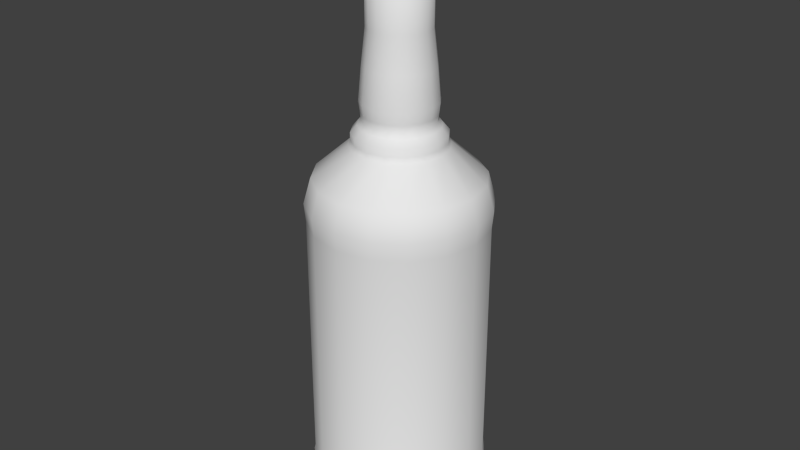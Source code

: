 # Source: bourbon.blend  (saved by Blender 2.76.0; exported with 4.5.12 LTS)
import bpy
from mathutils import Matrix  # noqa: F401  (used for matrix-valued properties, if any)

bpy.ops.wm.read_factory_settings(use_empty=True)
scene = bpy.context.scene
scene.name = 'Scene'

# ---- collections
col_collection_1 = bpy.data.collections.new('Collection 1'); scene.collection.children.link(col_collection_1)

# ---- world
world_world = bpy.data.worlds.new('World'); scene.world = world_world
world_world.color = (0.05088, 0.05088, 0.05088)
world_world.use_sun_shadow = False
world_world.sun_shadow_jitter_overblur = 0.0
world_world.cycles.sampling_method = 'MANUAL'
world_world.cycles.sample_map_resolution = 256

# ---- meshes
me_cylinder_007 = bpy.data.meshes.new('Cylinder.007')
me_cylinder_007.from_pydata([(-9.327e-09, 0.1013, 0.3504), (-9.611e-09, 0.1033, 0.3712), (0.03878, 0.09363, 0.3504), (0.03955, 0.09547, 0.3712), (0.07166, 0.07166, 0.3504), (0.07307, 0.07307, 0.3712), (0.09363, 0.03878, 0.3504), (0.09547, 0.03955, 0.3712), (0.1013, -2.776e-09, 0.3504), (0.1033, -2.862e-09, 0.3712), (0.09363, -0.03878, 0.3504), (0.09547, -0.03955, 0.3712), (0.07166, -0.07166, 0.3504), (0.07307, -0.07307, 0.3712), (0.03878, -0.09363, 0.3504), (0.03955, -0.09547, 0.3712), (5.975e-09, -0.1013, 0.3504), (5.992e-09, -0.1033, 0.3712), (-0.03878, -0.09363, 0.3504), (-0.03955, -0.09547, 0.3712), (-0.07166, -0.07166, 0.3504), (-0.07307, -0.07307, 0.3712), (-0.09363, -0.03878, 0.3504), (-0.09547, -0.03955, 0.3712), (-0.1013, 2.862e-09, 0.3504), (-0.1033, 2.887e-09, 0.3712), (-0.09363, 0.03878, 0.3504), (-0.09547, 0.03955, 0.3712), (-0.07166, 0.07166, 0.3504), (-0.07307, 0.07307, 0.3712), (-0.03878, 0.09363, 0.3504), (-0.03955, 0.09547, 0.3712), (-8.544e-09, 0.1013, 0.05067), (0.03878, 0.09363, 0.05067), (0.07166, 0.07166, 0.05067), (0.09363, 0.03878, 0.05067), (0.1013, -2.776e-09, 0.05067), (0.09363, -0.03878, 0.05067), (0.07166, -0.07166, 0.05067), (0.03878, -0.09363, 0.05067), (6.758e-09, -0.1013, 0.05067), (-0.03878, -0.09363, 0.05067), (-0.07166, -0.07166, 0.05067), (-0.09363, -0.03878, 0.05067), (-0.1013, 2.862e-09, 0.05067), (-0.09363, 0.03878, 0.05067), (-0.07166, 0.07166, 0.05067), (-0.03878, 0.09363, 0.05067), (-8.665e-09, 0.1027, 0.04591), (0.03931, 0.09489, 0.04591), (0.07263, 0.07263, 0.04591), (0.09489, 0.03931, 0.04591), (0.1027, -2.828e-09, 0.04591), (0.09489, -0.03931, 0.04591), (0.07263, -0.07263, 0.04591), (0.03931, -0.09489, 0.04591), (6.844e-09, -0.1027, 0.04591), (-0.03931, -0.09489, 0.04591), (-0.07263, -0.07263, 0.04591), (-0.09489, -0.03931, 0.04591), (-0.1027, 2.887e-09, 0.04591), (-0.09489, 0.03931, 0.04591), (-0.07263, 0.07263, 0.04591), (-0.03931, 0.09489, 0.04591), (-8.266e-09, 0.1007, 0.02385), (0.03855, 0.09307, 0.02385), (0.07123, 0.07123, 0.02385), (0.09307, 0.03855, 0.02385), (0.1007, -2.736e-09, 0.02385), (0.09307, -0.03855, 0.02385), (0.07123, -0.07123, 0.02385), (0.03855, -0.09307, 0.02385), (6.946e-09, -0.1007, 0.02385), (-0.03855, -0.09307, 0.02385), (-0.07123, -0.07123, 0.02385), (-0.09307, -0.03855, 0.02385), (-0.1007, 2.869e-09, 0.02385), (-0.09307, 0.03855, 0.02385), (-0.07123, 0.07123, 0.02385), (-0.03855, 0.09307, 0.02385), (-7.607e-09, 0.09509, 0.008414), (0.03639, 0.08785, 0.008414), (0.06724, 0.06724, 0.008414), (0.08785, 0.03639, 0.008414), (0.09509, -2.517e-09, 0.008414), (0.08785, -0.03639, 0.008414), (0.06724, -0.06724, 0.008414), (0.03639, -0.08785, 0.008414), (6.752e-09, -0.09509, 0.008414), (-0.03639, -0.08785, 0.008414), (-0.06724, -0.06724, 0.008414), (-0.08785, -0.03639, 0.008414), (-0.09509, 2.774e-09, 0.008414), (-0.08785, 0.03639, 0.008414), (-0.06724, 0.06724, 0.008414), (-0.03639, 0.08785, 0.008414), (-6.839e-09, 0.08659, -0.0004079), (0.03314, 0.08, -0.0004079), (0.06123, 0.06123, -0.0004079), (0.08, 0.03314, -0.0004079), (0.08659, -2.186e-09, -0.0004079), (0.08, -0.03314, -0.0004079), (0.06123, -0.06123, -0.0004079), (0.03314, -0.08, -0.0004079), (6.236e-09, -0.08659, -0.0004079), (-0.03314, -0.08, -0.0004079), (-0.06123, -0.06123, -0.0004079), (-0.08, -0.03314, -0.0004079), (-0.08659, 2.631e-09, -0.0004079), (-0.08, 0.03314, -0.0004079), (-0.06123, 0.06123, -0.0004079), (-0.03314, 0.08, -0.0004079), (-6.485e-09, 0.09515, 0.4009), (0.03641, 0.08791, 0.4009), (0.06728, 0.06728, 0.4009), (0.08791, 0.03641, 0.4009), (0.09515, -2.48e-09, 0.4009), (0.08791, -0.03641, 0.4009), (0.06728, -0.06728, 0.4009), (0.03641, -0.08791, 0.4009), (7.882e-09, -0.09515, 0.4009), (-0.03641, -0.08791, 0.4009), (-0.06728, -0.06728, 0.4009), (-0.08791, -0.03641, 0.4009), (-0.09515, 2.814e-09, 0.4009), (-0.08791, 0.03641, 0.4009), (-0.06728, 0.06728, 0.4009), (-0.03641, 0.08791, 0.4009), (-2.143e-09, 0.05441, 0.4373), (0.02082, 0.05027, 0.4373), (0.03847, 0.03847, 0.4373), (0.05027, 0.02082, 0.4373), (0.05441, -1.251e-09, 0.4373), (0.05027, -0.02082, 0.4373), (0.03847, -0.03847, 0.4373), (0.02082, -0.05027, 0.4373), (6.073e-09, -0.05441, 0.4373), (-0.02082, -0.05027, 0.4373), (-0.03847, -0.03847, 0.4373), (-0.05027, -0.02082, 0.4373), (-0.05441, 1.777e-09, 0.4373), (-0.05027, 0.02082, 0.4373), (-0.03847, 0.03847, 0.4373), (-0.02082, 0.05027, 0.4373), (5.708e-12, 0.05223, 0.4428), (0.01999, 0.04826, 0.4428), (0.03693, 0.03693, 0.4428), (0.04826, 0.01999, 0.4428), (0.05223, -1.154e-09, 0.4428), (0.04826, -0.01999, 0.4428), (0.03693, -0.03693, 0.4428), (0.01999, -0.04826, 0.4428), (7.892e-09, -0.05223, 0.4428), (-0.01999, -0.04826, 0.4428), (-0.03693, -0.03693, 0.4428), (-0.04826, -0.01999, 0.4428), (-0.05223, 1.752e-09, 0.4428), (-0.04826, 0.01999, 0.4428), (-0.03693, 0.03693, 0.4428), (-0.01999, 0.04826, 0.4428), (-1.364e-09, 0.05223, 0.4511), (0.01999, 0.04826, 0.4511), (0.03693, 0.03693, 0.4511), (0.04826, 0.01999, 0.4511), (0.05223, -1.154e-09, 0.4511), (0.04826, -0.01999, 0.4511), (0.03693, -0.03693, 0.4511), (0.01999, -0.04826, 0.4511), (6.522e-09, -0.05223, 0.4511), (-0.01999, -0.04826, 0.4511), (-0.03693, -0.03693, 0.4511), (-0.04826, -0.01999, 0.4511), (-0.05223, 1.752e-09, 0.4511), (-0.04826, 0.01999, 0.4511), (-0.03693, 0.03693, 0.4511), (-0.01999, 0.04826, 0.4511), (-1.454e-09, 0.04511, 0.4594), (0.01726, 0.04168, 0.4594), (0.0319, 0.0319, 0.4594), (0.04168, 0.01726, 0.4594), (0.04511, -8.363e-10, 0.4594), (0.04168, -0.01726, 0.4594), (0.0319, -0.0319, 0.4594), (0.01726, -0.04168, 0.4594), (5.358e-09, -0.04511, 0.4594), (-0.01726, -0.04168, 0.4594), (-0.0319, -0.0319, 0.4594), (-0.04168, -0.01726, 0.4594), (-0.04511, 1.674e-09, 0.4594), (-0.04168, 0.01726, 0.4594), (-0.0319, 0.0319, 0.4594), (-0.01726, 0.04168, 0.4594), (2.088e-10, 0.0405, 0.4655), (0.0155, 0.03742, 0.4655), (0.02864, 0.02864, 0.4655), (0.03742, 0.0155, 0.4655), (0.0405, -6.106e-10, 0.4655), (0.03742, -0.0155, 0.4655), (0.02864, -0.02864, 0.4655), (0.0155, -0.03742, 0.4655), (6.324e-09, -0.0405, 0.4655), (-0.0155, -0.03742, 0.4655), (-0.02864, -0.02864, 0.4655), (-0.03742, -0.0155, 0.4655), (-0.0405, 1.643e-09, 0.4655), (-0.03742, 0.0155, 0.4655), (-0.02864, 0.02864, 0.4655), (-0.0155, 0.03742, 0.4655), (2.015e-09, 0.04156, 0.4726), (0.01591, 0.0384, 0.4726), (0.02939, 0.02939, 0.4726), (0.0384, 0.01591, 0.4726), (0.04156, -6.575e-10, 0.4726), (0.0384, -0.01591, 0.4726), (0.02939, -0.02939, 0.4726), (0.01591, -0.0384, 0.4726), (8.291e-09, -0.04156, 0.4726), (-0.01591, -0.0384, 0.4726), (-0.02939, -0.02939, 0.4726), (-0.0384, -0.01591, 0.4726), (-0.04156, 1.655e-09, 0.4726), (-0.0384, 0.01591, 0.4726), (-0.02939, 0.02939, 0.4726), (-0.01591, 0.0384, 0.4726), (-5.365e-10, 0.04309, 0.4859), (0.01649, 0.03981, 0.4859), (0.03047, 0.03047, 0.4859), (0.03981, 0.01649, 0.4859), (0.04309, -7.096e-10, 0.4859), (0.03981, -0.01649, 0.4859), (0.03047, -0.03047, 0.4859), (0.01649, -0.03981, 0.4859), (5.969e-09, -0.04309, 0.4859), (-0.01649, -0.03981, 0.4859), (-0.03047, -0.03047, 0.4859), (-0.03981, -0.01649, 0.4859), (-0.04309, 1.688e-09, 0.4859), (-0.03981, 0.01649, 0.4859), (-0.03047, 0.03047, 0.4859), (-0.01649, 0.03981, 0.4859), (1.536e-08, 0.03972, 0.5233), (0.0152, 0.0367, 0.5233), (0.02809, 0.02809, 0.5233), (0.0367, 0.0152, 0.5233), (0.03972, -5.777e-10, 0.5233), (0.0367, -0.0152, 0.5233), (0.02809, -0.02809, 0.5233), (0.0152, -0.0367, 0.5233), (2.136e-08, -0.03972, 0.5233), (-0.0152, -0.0367, 0.5233), (-0.02809, -0.02809, 0.5233), (-0.0367, -0.0152, 0.5233), (-0.03972, 1.632e-09, 0.5233), (-0.0367, 0.0152, 0.5233), (-0.02809, 0.02809, 0.5233), (-0.0152, 0.0367, 0.5233), (1.024e-08, 0.03529, 0.5636), (0.01351, 0.03261, 0.5636), (0.02496, 0.02496, 0.5636), (0.03261, 0.01351, 0.5636), (0.03529, -4.697e-10, 0.5636), (0.03261, -0.01351, 0.5636), (0.02496, -0.02496, 0.5636), (0.01351, -0.03261, 0.5636), (1.557e-08, -0.03529, 0.5636), (-0.01351, -0.03261, 0.5636), (-0.02496, -0.02496, 0.5636), (-0.03261, -0.01351, 0.5636), (-0.03529, 1.494e-09, 0.5636), (-0.03261, 0.01351, 0.5636), (-0.02496, 0.02496, 0.5636), (-0.01351, 0.03261, 0.5636), (1.126e-07, 0.03529, 0.6821), (0.01351, 0.03261, 0.6821), (0.02496, 0.02496, 0.6821), (0.03261, 0.01351, 0.6821), (0.03529, -4.697e-10, 0.6821), (0.03261, -0.01351, 0.6821), (0.02496, -0.02496, 0.6821), (0.01351, -0.03261, 0.6821), (1.179e-07, -0.03529, 0.6821), (-0.01351, -0.03261, 0.6821), (-0.02496, -0.02496, 0.6821), (-0.03261, -0.01351, 0.6821), (-0.03529, 1.494e-09, 0.6821), (-0.03261, 0.01351, 0.6821), (-0.02496, 0.02496, 0.6821), (-0.01351, 0.03261, 0.6821)], [], [(0, 1, 3, 2), (2, 3, 5, 4), (4, 5, 7, 6), (6, 7, 9, 8), (8, 9, 11, 10), (10, 11, 13, 12), (12, 13, 15, 14), (14, 15, 17, 16), (16, 17, 19, 18), (18, 19, 21, 20), (20, 21, 23, 22), (22, 23, 25, 24), (24, 25, 27, 26), (26, 27, 29, 28), (11, 9, 116, 117), (30, 31, 1, 0), (28, 29, 31, 30), (4, 6, 35, 34), (35, 36, 52, 51), (14, 16, 40, 39), (0, 2, 33, 32), (24, 26, 45, 44), (10, 12, 38, 37), (20, 22, 43, 42), (30, 0, 32, 47), (6, 8, 36, 35), (16, 18, 41, 40), (26, 28, 46, 45), (2, 4, 34, 33), (12, 14, 39, 38), (22, 24, 44, 43), (8, 10, 37, 36), (18, 20, 42, 41), (28, 30, 47, 46), (56, 57, 73, 72), (43, 44, 60, 59), (36, 37, 53, 52), (44, 45, 61, 60), (37, 38, 54, 53), (45, 46, 62, 61), (38, 39, 55, 54), (46, 47, 63, 62), (39, 40, 56, 55), (32, 33, 49, 48), (47, 32, 48, 63), (40, 41, 57, 56), (33, 34, 50, 49), (41, 42, 58, 57), (34, 35, 51, 50), (42, 43, 59, 58), (77, 78, 94, 93), (49, 50, 66, 65), (57, 58, 74, 73), (50, 51, 67, 66), (58, 59, 75, 74), (51, 52, 68, 67), (59, 60, 76, 75), (52, 53, 69, 68), (60, 61, 77, 76), (53, 54, 70, 69), (61, 62, 78, 77), (54, 55, 71, 70), (62, 63, 79, 78), (55, 56, 72, 71), (48, 49, 65, 64), (63, 48, 64, 79), (91, 92, 108, 107), (70, 71, 87, 86), (78, 79, 95, 94), (71, 72, 88, 87), (64, 65, 81, 80), (79, 64, 80, 95), (72, 73, 89, 88), (65, 66, 82, 81), (73, 74, 90, 89), (66, 67, 83, 82), (74, 75, 91, 90), (67, 68, 84, 83), (75, 76, 92, 91), (68, 69, 85, 84), (76, 77, 93, 92), (69, 70, 86, 85), (96, 97, 98, 99, 100, 101, 102, 103, 104, 105, 106, 107, 108, 109, 110, 111), (84, 85, 101, 100), (92, 93, 109, 108), (85, 86, 102, 101), (93, 94, 110, 109), (86, 87, 103, 102), (94, 95, 111, 110), (87, 88, 104, 103), (80, 81, 97, 96), (95, 80, 96, 111), (88, 89, 105, 104), (81, 82, 98, 97), (89, 90, 106, 105), (82, 83, 99, 98), (90, 91, 107, 106), (83, 84, 100, 99), (119, 118, 134, 135), (21, 19, 121, 122), (31, 29, 126, 127), (7, 5, 114, 115), (17, 15, 119, 120), (3, 1, 112, 113), (27, 25, 124, 125), (13, 11, 117, 118), (23, 21, 122, 123), (1, 31, 127, 112), (9, 7, 115, 116), (19, 17, 120, 121), (29, 27, 125, 126), (5, 3, 113, 114), (15, 13, 118, 119), (25, 23, 123, 124), (140, 139, 155, 156), (127, 126, 142, 143), (120, 119, 135, 136), (113, 112, 128, 129), (112, 127, 143, 128), (121, 120, 136, 137), (114, 113, 129, 130), (122, 121, 137, 138), (115, 114, 130, 131), (123, 122, 138, 139), (116, 115, 131, 132), (124, 123, 139, 140), (117, 116, 132, 133), (125, 124, 140, 141), (118, 117, 133, 134), (126, 125, 141, 142), (146, 145, 161, 162), (133, 132, 148, 149), (141, 140, 156, 157), (134, 133, 149, 150), (142, 141, 157, 158), (135, 134, 150, 151), (143, 142, 158, 159), (136, 135, 151, 152), (129, 128, 144, 145), (128, 143, 159, 144), (137, 136, 152, 153), (130, 129, 145, 146), (138, 137, 153, 154), (131, 130, 146, 147), (139, 138, 154, 155), (132, 131, 147, 148), (167, 166, 182, 183), (154, 153, 169, 170), (147, 146, 162, 163), (155, 154, 170, 171), (148, 147, 163, 164), (156, 155, 171, 172), (149, 148, 164, 165), (157, 156, 172, 173), (150, 149, 165, 166), (158, 157, 173, 174), (151, 150, 166, 167), (159, 158, 174, 175), (152, 151, 167, 168), (145, 144, 160, 161), (144, 159, 175, 160), (153, 152, 168, 169), (188, 187, 203, 204), (175, 174, 190, 191), (168, 167, 183, 184), (161, 160, 176, 177), (160, 175, 191, 176), (169, 168, 184, 185), (162, 161, 177, 178), (170, 169, 185, 186), (163, 162, 178, 179), (171, 170, 186, 187), (164, 163, 179, 180), (172, 171, 187, 188), (165, 164, 180, 181), (173, 172, 188, 189), (166, 165, 181, 182), (174, 173, 189, 190), (202, 201, 217, 218), (181, 180, 196, 197), (189, 188, 204, 205), (182, 181, 197, 198), (190, 189, 205, 206), (183, 182, 198, 199), (191, 190, 206, 207), (184, 183, 199, 200), (177, 176, 192, 193), (176, 191, 207, 192), (185, 184, 200, 201), (178, 177, 193, 194), (186, 185, 201, 202), (179, 178, 194, 195), (187, 186, 202, 203), (180, 179, 195, 196), (223, 222, 238, 239), (195, 194, 210, 211), (203, 202, 218, 219), (196, 195, 211, 212), (204, 203, 219, 220), (197, 196, 212, 213), (205, 204, 220, 221), (198, 197, 213, 214), (206, 205, 221, 222), (199, 198, 214, 215), (207, 206, 222, 223), (200, 199, 215, 216), (193, 192, 208, 209), (192, 207, 223, 208), (201, 200, 216, 217), (194, 193, 209, 210), (229, 228, 244, 245), (216, 215, 231, 232), (209, 208, 224, 225), (208, 223, 239, 224), (217, 216, 232, 233), (210, 209, 225, 226), (218, 217, 233, 234), (211, 210, 226, 227), (219, 218, 234, 235), (212, 211, 227, 228), (220, 219, 235, 236), (213, 212, 228, 229), (221, 220, 236, 237), (214, 213, 229, 230), (222, 221, 237, 238), (215, 214, 230, 231), (250, 249, 265, 266), (237, 236, 252, 253), (230, 229, 245, 246), (238, 237, 253, 254), (231, 230, 246, 247), (239, 238, 254, 255), (232, 231, 247, 248), (225, 224, 240, 241), (224, 239, 255, 240), (233, 232, 248, 249), (226, 225, 241, 242), (234, 233, 249, 250), (227, 226, 242, 243), (235, 234, 250, 251), (228, 227, 243, 244), (236, 235, 251, 252), (271, 270, 286, 287), (243, 242, 258, 259), (251, 250, 266, 267), (244, 243, 259, 260), (252, 251, 267, 268), (245, 244, 260, 261), (253, 252, 268, 269), (246, 245, 261, 262), (254, 253, 269, 270), (247, 246, 262, 263), (255, 254, 270, 271), (248, 247, 263, 264), (241, 240, 256, 257), (240, 255, 271, 256), (249, 248, 264, 265), (242, 241, 257, 258), (273, 272, 287, 286, 285, 284, 283, 282, 281, 280, 279, 278, 277, 276, 275, 274), (264, 263, 279, 280), (257, 256, 272, 273), (256, 271, 287, 272), (265, 264, 280, 281), (258, 257, 273, 274), (266, 265, 281, 282), (259, 258, 274, 275), (267, 266, 282, 283), (260, 259, 275, 276), (268, 267, 283, 284), (261, 260, 276, 277), (269, 268, 284, 285), (262, 261, 277, 278), (270, 269, 285, 286), (263, 262, 278, 279)])
me_cylinder_007.polygons.foreach_set('use_smooth', [True] * 274)
_uv = me_cylinder_007.uv_layers.new(name='UVMap')
_uv.uv.foreach_set('vector', [0.5036, 0.5173, 0.5036, 0.5471, 0.6549, 0.5471, 0.652, 0.5173, 0.652, 0.5173, 0.6549, 0.5471, 0.7832, 0.5471, 0.7778, 0.5173, 0.7778, 0.5173, 0.7832, 0.5471, 0.8689, 0.5471, 0.8618, 0.5173, 0.8618, 0.5173, 0.8689, 0.5471, 0.899, 0.5471, 0.8914, 0.5173, 0.8914, 0.5173, 0.899, 0.5471, 0.8689, 0.5471, 0.8618, 0.5173, 0.8618, 0.5173, 0.8689, 0.5471, 0.7832, 0.5471, 0.7778, 0.5173, 0.7778, 0.5173, 0.7832, 0.5471, 0.6549, 0.5471, 0.652, 0.5173, 0.652, 0.5173, 0.6549, 0.5471, 0.5036, 0.5471, 0.5036, 0.5173, 0.5036, 0.5173, 0.5036, 0.5471, 0.3522, 0.5471, 0.3551, 0.5173, 0.3551, 0.5173, 0.3522, 0.5471, 0.2239, 0.5471, 0.2293, 0.5173, 0.2293, 0.5173, 0.2239, 0.5471, 0.1382, 0.5471, 0.1453, 0.5173, 0.1453, 0.5173, 0.1382, 0.5471, 0.1081, 0.5471, 0.1157, 0.5173, 0.1157, 0.5173, 0.1081, 0.5471, 0.1382, 0.5471, 0.1453, 0.5173, 0.1453, 0.5173, 0.1382, 0.5471, 0.2239, 0.5471, 0.2293, 0.5173, 0.8689, 0.5471, 0.899, 0.5471, 0.8677, 0.5898, 0.8399, 0.5898, 0.3551, 0.5173, 0.3522, 0.5471, 0.5036, 0.5471, 0.5036, 0.5173, 0.2293, 0.5173, 0.2239, 0.5471, 0.3522, 0.5471, 0.3551, 0.5173, 0.7778, 0.5173, 0.8618, 0.5173, 0.8618, 0.08716, 0.7778, 0.08716, 0.8618, 0.08716, 0.8914, 0.08716, 0.8966, 0.08032, 0.8667, 0.08032, 0.652, 0.5173, 0.5036, 0.5173, 0.5036, 0.08716, 0.652, 0.08716, 0.5036, 0.5173, 0.652, 0.5173, 0.652, 0.08716, 0.5036, 0.08716, 0.1157, 0.5173, 0.1453, 0.5173, 0.1453, 0.08716, 0.1157, 0.08716, 0.8618, 0.5173, 0.7778, 0.5173, 0.7778, 0.08716, 0.8618, 0.08716, 0.2293, 0.5173, 0.1453, 0.5173, 0.1453, 0.08716, 0.2293, 0.08716, 0.3551, 0.5173, 0.5036, 0.5173, 0.5036, 0.08716, 0.3551, 0.08716, 0.8618, 0.5173, 0.8914, 0.5173, 0.8914, 0.08716, 0.8618, 0.08716, 0.5036, 0.5173, 0.3551, 0.5173, 0.3551, 0.08716, 0.5036, 0.08716, 0.1453, 0.5173, 0.2293, 0.5173, 0.2293, 0.08716, 0.1453, 0.08716, 0.652, 0.5173, 0.7778, 0.5173, 0.7778, 0.08716, 0.652, 0.08716, 0.7778, 0.5173, 0.652, 0.5173, 0.652, 0.08716, 0.7778, 0.08716, 0.1453, 0.5173, 0.1157, 0.5173, 0.1157, 0.08716, 0.1453, 0.08716, 0.8914, 0.5173, 0.8618, 0.5173, 0.8618, 0.08716, 0.8914, 0.08716, 0.3551, 0.5173, 0.2293, 0.5173, 0.2293, 0.08716, 0.3551, 0.08716, 0.2293, 0.5173, 0.3551, 0.5173, 0.3551, 0.08716, 0.2293, 0.08716, 0.5036, 0.08032, 0.3531, 0.08032, 0.356, 0.04867, 0.5036, 0.04867, 0.1453, 0.08716, 0.1157, 0.08716, 0.1105, 0.08032, 0.1404, 0.08032, 0.8914, 0.08716, 0.8618, 0.08716, 0.8667, 0.08032, 0.8966, 0.08032, 0.1157, 0.08716, 0.1453, 0.08716, 0.1404, 0.08032, 0.1105, 0.08032, 0.8618, 0.08716, 0.7778, 0.08716, 0.7815, 0.08032, 0.8667, 0.08032, 0.1453, 0.08716, 0.2293, 0.08716, 0.2256, 0.08032, 0.1404, 0.08032, 0.7778, 0.08716, 0.652, 0.08716, 0.654, 0.08032, 0.7815, 0.08032, 0.2293, 0.08716, 0.3551, 0.08716, 0.3531, 0.08032, 0.2256, 0.08032, 0.652, 0.08716, 0.5036, 0.08716, 0.5036, 0.08032, 0.654, 0.08032, 0.5036, 0.08716, 0.652, 0.08716, 0.654, 0.08032, 0.5036, 0.08032, 0.3551, 0.08716, 0.5036, 0.08716, 0.5036, 0.08032, 0.3531, 0.08032, 0.5036, 0.08716, 0.3551, 0.08716, 0.3531, 0.08032, 0.5036, 0.08032, 0.652, 0.08716, 0.7778, 0.08716, 0.7815, 0.08032, 0.654, 0.08032, 0.3551, 0.08716, 0.2293, 0.08716, 0.2256, 0.08032, 0.3531, 0.08032, 0.7778, 0.08716, 0.8618, 0.08716, 0.8667, 0.08032, 0.7815, 0.08032, 0.2293, 0.08716, 0.1453, 0.08716, 0.1404, 0.08032, 0.2256, 0.08032, 0.1474, 0.04867, 0.231, 0.04867, 0.2462, 0.02652, 0.1674, 0.02652, 0.654, 0.08032, 0.7815, 0.08032, 0.7761, 0.04867, 0.6511, 0.04867, 0.3531, 0.08032, 0.2256, 0.08032, 0.231, 0.04867, 0.356, 0.04867, 0.7815, 0.08032, 0.8667, 0.08032, 0.8597, 0.04867, 0.7761, 0.04867, 0.2256, 0.08032, 0.1404, 0.08032, 0.1474, 0.04867, 0.231, 0.04867, 0.8667, 0.08032, 0.8966, 0.08032, 0.8891, 0.04867, 0.8597, 0.04867, 0.1404, 0.08032, 0.1105, 0.08032, 0.118, 0.04867, 0.1474, 0.04867, 0.8966, 0.08032, 0.8667, 0.08032, 0.8597, 0.04867, 0.8891, 0.04867, 0.1105, 0.08032, 0.1404, 0.08032, 0.1474, 0.04867, 0.118, 0.04867, 0.8667, 0.08032, 0.7815, 0.08032, 0.7761, 0.04867, 0.8597, 0.04867, 0.1404, 0.08032, 0.2256, 0.08032, 0.231, 0.04867, 0.1474, 0.04867, 0.7815, 0.08032, 0.654, 0.08032, 0.6511, 0.04867, 0.7761, 0.04867, 0.2256, 0.08032, 0.3531, 0.08032, 0.356, 0.04867, 0.231, 0.04867, 0.654, 0.08032, 0.5036, 0.08032, 0.5036, 0.04867, 0.6511, 0.04867, 0.5036, 0.08032, 0.654, 0.08032, 0.6511, 0.04867, 0.5036, 0.04867, 0.3531, 0.08032, 0.5036, 0.08032, 0.5036, 0.04867, 0.356, 0.04867, 0.1674, 0.02652, 0.1397, 0.02652, 0.1722, 0.01386, 0.1974, 0.01386, 0.7761, 0.04867, 0.6511, 0.04867, 0.6428, 0.02652, 0.7609, 0.02652, 0.231, 0.04867, 0.356, 0.04867, 0.3643, 0.02652, 0.2462, 0.02652, 0.6511, 0.04867, 0.5036, 0.04867, 0.5036, 0.02652, 0.6428, 0.02652, 0.5036, 0.04867, 0.6511, 0.04867, 0.6428, 0.02652, 0.5036, 0.02652, 0.356, 0.04867, 0.5036, 0.04867, 0.5036, 0.02652, 0.3643, 0.02652, 0.5036, 0.04867, 0.356, 0.04867, 0.3643, 0.02652, 0.5036, 0.02652, 0.6511, 0.04867, 0.7761, 0.04867, 0.7609, 0.02652, 0.6428, 0.02652, 0.356, 0.04867, 0.231, 0.04867, 0.2462, 0.02652, 0.3643, 0.02652, 0.7761, 0.04867, 0.8597, 0.04867, 0.8398, 0.02652, 0.7609, 0.02652, 0.231, 0.04867, 0.1474, 0.04867, 0.1674, 0.02652, 0.2462, 0.02652, 0.8597, 0.04867, 0.8891, 0.04867, 0.8675, 0.02652, 0.8398, 0.02652, 0.1474, 0.04867, 0.118, 0.04867, 0.1397, 0.02652, 0.1674, 0.02652, 0.8891, 0.04867, 0.8597, 0.04867, 0.8398, 0.02652, 0.8675, 0.02652, 0.118, 0.04867, 0.1474, 0.04867, 0.1674, 0.02652, 0.1397, 0.02652, 0.8597, 0.04867, 0.7761, 0.04867, 0.7609, 0.02652, 0.8398, 0.02652, 0.5036, 0.01386, 0.6304, 0.01386, 0.7379, 0.01386, 0.8097, 0.01386, 0.8349, 0.01386, 0.8097, 0.01386, 0.7379, 0.01386, 0.6304, 0.01386, 0.5036, 0.01386, 0.3767, 0.01386, 0.2692, 0.01386, 0.1974, 0.01386, 0.1722, 0.01386, 0.1974, 0.01386, 0.2692, 0.01386, 0.3767, 0.01386, 0.8675, 0.02652, 0.8398, 0.02652, 0.8097, 0.01386, 0.8349, 0.01386, 0.1397, 0.02652, 0.1674, 0.02652, 0.1974, 0.01386, 0.1722, 0.01386, 0.8398, 0.02652, 0.7609, 0.02652, 0.7379, 0.01386, 0.8097, 0.01386, 0.1674, 0.02652, 0.2462, 0.02652, 0.2692, 0.01386, 0.1974, 0.01386, 0.7609, 0.02652, 0.6428, 0.02652, 0.6304, 0.01386, 0.7379, 0.01386, 0.2462, 0.02652, 0.3643, 0.02652, 0.3767, 0.01386, 0.2692, 0.01386, 0.6428, 0.02652, 0.5036, 0.02652, 0.5036, 0.01386, 0.6304, 0.01386, 0.5036, 0.02652, 0.6428, 0.02652, 0.6304, 0.01386, 0.5036, 0.01386, 0.3643, 0.02652, 0.5036, 0.02652, 0.5036, 0.01386, 0.3767, 0.01386, 0.5036, 0.02652, 0.3643, 0.02652, 0.3767, 0.01386, 0.5036, 0.01386, 0.6428, 0.02652, 0.7609, 0.02652, 0.7379, 0.01386, 0.6304, 0.01386, 0.3643, 0.02652, 0.2462, 0.02652, 0.2692, 0.01386, 0.3767, 0.01386, 0.7609, 0.02652, 0.8398, 0.02652, 0.8097, 0.01386, 0.7379, 0.01386, 0.2462, 0.02652, 0.1674, 0.02652, 0.1974, 0.01386, 0.2692, 0.01386, 0.8398, 0.02652, 0.8675, 0.02652, 0.8349, 0.01386, 0.8097, 0.01386, 0.6429, 0.5898, 0.761, 0.5898, 0.6508, 0.642, 0.5832, 0.642, 0.2239, 0.5471, 0.3522, 0.5471, 0.3642, 0.5898, 0.2461, 0.5898, 0.3522, 0.5471, 0.2239, 0.5471, 0.2461, 0.5898, 0.3642, 0.5898, 0.8689, 0.5471, 0.7832, 0.5471, 0.761, 0.5898, 0.8399, 0.5898, 0.5036, 0.5471, 0.6549, 0.5471, 0.6429, 0.5898, 0.5036, 0.5898, 0.6549, 0.5471, 0.5036, 0.5471, 0.5036, 0.5898, 0.6429, 0.5898, 0.1382, 0.5471, 0.1081, 0.5471, 0.1394, 0.5898, 0.1672, 0.5898, 0.7832, 0.5471, 0.8689, 0.5471, 0.8399, 0.5898, 0.761, 0.5898, 0.1382, 0.5471, 0.2239, 0.5471, 0.2461, 0.5898, 0.1672, 0.5898, 0.5036, 0.5471, 0.3522, 0.5471, 0.3642, 0.5898, 0.5036, 0.5898, 0.899, 0.5471, 0.8689, 0.5471, 0.8399, 0.5898, 0.8677, 0.5898, 0.3522, 0.5471, 0.5036, 0.5471, 0.5036, 0.5898, 0.3642, 0.5898, 0.2239, 0.5471, 0.1382, 0.5471, 0.1672, 0.5898, 0.2461, 0.5898, 0.7832, 0.5471, 0.6549, 0.5471, 0.6429, 0.5898, 0.761, 0.5898, 0.6549, 0.5471, 0.7832, 0.5471, 0.761, 0.5898, 0.6429, 0.5898, 0.1081, 0.5471, 0.1382, 0.5471, 0.1672, 0.5898, 0.1394, 0.5898, 0.2953, 0.642, 0.3112, 0.642, 0.3189, 0.6499, 0.3037, 0.6499, 0.3642, 0.5898, 0.2461, 0.5898, 0.3563, 0.642, 0.4239, 0.642, 0.5036, 0.5898, 0.6429, 0.5898, 0.5832, 0.642, 0.5036, 0.642, 0.6429, 0.5898, 0.5036, 0.5898, 0.5036, 0.642, 0.5832, 0.642, 0.5036, 0.5898, 0.3642, 0.5898, 0.4239, 0.642, 0.5036, 0.642, 0.3642, 0.5898, 0.5036, 0.5898, 0.5036, 0.642, 0.4239, 0.642, 0.761, 0.5898, 0.6429, 0.5898, 0.5832, 0.642, 0.6508, 0.642, 0.2461, 0.5898, 0.3642, 0.5898, 0.4239, 0.642, 0.3563, 0.642, 0.8399, 0.5898, 0.761, 0.5898, 0.6508, 0.642, 0.6959, 0.642, 0.1672, 0.5898, 0.2461, 0.5898, 0.3563, 0.642, 0.3112, 0.642, 0.8677, 0.5898, 0.8399, 0.5898, 0.6959, 0.642, 0.7118, 0.642, 0.1394, 0.5898, 0.1672, 0.5898, 0.3112, 0.642, 0.2953, 0.642, 0.8399, 0.5898, 0.8677, 0.5898, 0.7118, 0.642, 0.6959, 0.642, 0.1672, 0.5898, 0.1394, 0.5898, 0.2953, 0.642, 0.3112, 0.642, 0.761, 0.5898, 0.8399, 0.5898, 0.6959, 0.642, 0.6508, 0.642, 0.2461, 0.5898, 0.1672, 0.5898, 0.3112, 0.642, 0.3563, 0.642, 0.6449, 0.6499, 0.58, 0.6499, 0.58, 0.6618, 0.6449, 0.6618, 0.6959, 0.642, 0.7118, 0.642, 0.7034, 0.6499, 0.6882, 0.6499, 0.3112, 0.642, 0.2953, 0.642, 0.3037, 0.6499, 0.3189, 0.6499, 0.6508, 0.642, 0.6959, 0.642, 0.6882, 0.6499, 0.6449, 0.6499, 0.3563, 0.642, 0.3112, 0.642, 0.3189, 0.6499, 0.3622, 0.6499, 0.5832, 0.642, 0.6508, 0.642, 0.6449, 0.6499, 0.58, 0.6499, 0.4239, 0.642, 0.3563, 0.642, 0.3622, 0.6499, 0.4271, 0.6499, 0.5036, 0.642, 0.5832, 0.642, 0.58, 0.6499, 0.5036, 0.6499, 0.5832, 0.642, 0.5036, 0.642, 0.5036, 0.6499, 0.58, 0.6499, 0.5036, 0.642, 0.4239, 0.642, 0.4271, 0.6499, 0.5036, 0.6499, 0.4239, 0.642, 0.5036, 0.642, 0.5036, 0.6499, 0.4271, 0.6499, 0.6508, 0.642, 0.5832, 0.642, 0.58, 0.6499, 0.6449, 0.6499, 0.3563, 0.642, 0.4239, 0.642, 0.4271, 0.6499, 0.3622, 0.6499, 0.6959, 0.642, 0.6508, 0.642, 0.6449, 0.6499, 0.6882, 0.6499, 0.3112, 0.642, 0.3563, 0.642, 0.3622, 0.6499, 0.3189, 0.6499, 0.7118, 0.642, 0.6959, 0.642, 0.6882, 0.6499, 0.7034, 0.6499, 0.58, 0.6618, 0.6449, 0.6618, 0.6256, 0.6737, 0.5696, 0.6737, 0.3622, 0.6499, 0.4271, 0.6499, 0.4271, 0.6618, 0.3622, 0.6618, 0.6882, 0.6499, 0.6449, 0.6499, 0.6449, 0.6618, 0.6882, 0.6618, 0.3189, 0.6499, 0.3622, 0.6499, 0.3622, 0.6618, 0.3189, 0.6618, 0.7034, 0.6499, 0.6882, 0.6499, 0.6882, 0.6618, 0.7034, 0.6618, 0.3037, 0.6499, 0.3189, 0.6499, 0.3189, 0.6618, 0.3037, 0.6618, 0.6882, 0.6499, 0.7034, 0.6499, 0.7034, 0.6618, 0.6882, 0.6618, 0.3189, 0.6499, 0.3037, 0.6499, 0.3037, 0.6618, 0.3189, 0.6618, 0.6449, 0.6499, 0.6882, 0.6499, 0.6882, 0.6618, 0.6449, 0.6618, 0.3622, 0.6499, 0.3189, 0.6499, 0.3189, 0.6618, 0.3622, 0.6618, 0.58, 0.6499, 0.6449, 0.6499, 0.6449, 0.6618, 0.58, 0.6618, 0.4271, 0.6499, 0.3622, 0.6499, 0.3622, 0.6618, 0.4271, 0.6618, 0.5036, 0.6499, 0.58, 0.6499, 0.58, 0.6618, 0.5036, 0.6618, 0.58, 0.6499, 0.5036, 0.6499, 0.5036, 0.6618, 0.58, 0.6618, 0.5036, 0.6499, 0.4271, 0.6499, 0.4271, 0.6618, 0.5036, 0.6618, 0.4271, 0.6499, 0.5036, 0.6499, 0.5036, 0.6618, 0.4271, 0.6618, 0.3309, 0.6737, 0.3441, 0.6737, 0.3604, 0.6824, 0.3486, 0.6824, 0.4271, 0.6618, 0.3622, 0.6618, 0.3815, 0.6737, 0.4375, 0.6737, 0.5036, 0.6618, 0.58, 0.6618, 0.5696, 0.6737, 0.5036, 0.6737, 0.58, 0.6618, 0.5036, 0.6618, 0.5036, 0.6737, 0.5696, 0.6737, 0.5036, 0.6618, 0.4271, 0.6618, 0.4375, 0.6737, 0.5036, 0.6737, 0.4271, 0.6618, 0.5036, 0.6618, 0.5036, 0.6737, 0.4375, 0.6737, 0.6449, 0.6618, 0.58, 0.6618, 0.5696, 0.6737, 0.6256, 0.6737, 0.3622, 0.6618, 0.4271, 0.6618, 0.4375, 0.6737, 0.3815, 0.6737, 0.6882, 0.6618, 0.6449, 0.6618, 0.6256, 0.6737, 0.6631, 0.6737, 0.3189, 0.6618, 0.3622, 0.6618, 0.3815, 0.6737, 0.3441, 0.6737, 0.7034, 0.6618, 0.6882, 0.6618, 0.6631, 0.6737, 0.6762, 0.6737, 0.3037, 0.6618, 0.3189, 0.6618, 0.3441, 0.6737, 0.3309, 0.6737, 0.6882, 0.6618, 0.7034, 0.6618, 0.6762, 0.6737, 0.6631, 0.6737, 0.3189, 0.6618, 0.3037, 0.6618, 0.3309, 0.6737, 0.3441, 0.6737, 0.6449, 0.6618, 0.6882, 0.6618, 0.6631, 0.6737, 0.6256, 0.6737, 0.3622, 0.6618, 0.3189, 0.6618, 0.3441, 0.6737, 0.3815, 0.6737, 0.394, 0.6824, 0.4442, 0.6824, 0.4427, 0.6927, 0.3911, 0.6927, 0.6631, 0.6737, 0.6762, 0.6737, 0.6585, 0.6824, 0.6467, 0.6824, 0.3441, 0.6737, 0.3309, 0.6737, 0.3486, 0.6824, 0.3604, 0.6824, 0.6256, 0.6737, 0.6631, 0.6737, 0.6467, 0.6824, 0.6131, 0.6824, 0.3815, 0.6737, 0.3441, 0.6737, 0.3604, 0.6824, 0.394, 0.6824, 0.5696, 0.6737, 0.6256, 0.6737, 0.6131, 0.6824, 0.5629, 0.6824, 0.4375, 0.6737, 0.3815, 0.6737, 0.394, 0.6824, 0.4442, 0.6824, 0.5036, 0.6737, 0.5696, 0.6737, 0.5629, 0.6824, 0.5036, 0.6824, 0.5696, 0.6737, 0.5036, 0.6737, 0.5036, 0.6824, 0.5629, 0.6824, 0.5036, 0.6737, 0.4375, 0.6737, 0.4442, 0.6824, 0.5036, 0.6824, 0.4375, 0.6737, 0.5036, 0.6737, 0.5036, 0.6824, 0.4442, 0.6824, 0.6256, 0.6737, 0.5696, 0.6737, 0.5629, 0.6824, 0.6131, 0.6824, 0.3815, 0.6737, 0.4375, 0.6737, 0.4442, 0.6824, 0.394, 0.6824, 0.6631, 0.6737, 0.6256, 0.6737, 0.6131, 0.6824, 0.6467, 0.6824, 0.3441, 0.6737, 0.3815, 0.6737, 0.394, 0.6824, 0.3604, 0.6824, 0.6762, 0.6737, 0.6631, 0.6737, 0.6467, 0.6824, 0.6585, 0.6824, 0.4427, 0.6927, 0.3911, 0.6927, 0.387, 0.7117, 0.4405, 0.7117, 0.6467, 0.6824, 0.6131, 0.6824, 0.616, 0.6927, 0.6505, 0.6927, 0.3604, 0.6824, 0.394, 0.6824, 0.3911, 0.6927, 0.3566, 0.6927, 0.6585, 0.6824, 0.6467, 0.6824, 0.6505, 0.6927, 0.6626, 0.6927, 0.3486, 0.6824, 0.3604, 0.6824, 0.3566, 0.6927, 0.3445, 0.6927, 0.6467, 0.6824, 0.6585, 0.6824, 0.6626, 0.6927, 0.6505, 0.6927, 0.3604, 0.6824, 0.3486, 0.6824, 0.3445, 0.6927, 0.3566, 0.6927, 0.6131, 0.6824, 0.6467, 0.6824, 0.6505, 0.6927, 0.616, 0.6927, 0.394, 0.6824, 0.3604, 0.6824, 0.3566, 0.6927, 0.3911, 0.6927, 0.5629, 0.6824, 0.6131, 0.6824, 0.616, 0.6927, 0.5644, 0.6927, 0.4442, 0.6824, 0.394, 0.6824, 0.3911, 0.6927, 0.4427, 0.6927, 0.5036, 0.6824, 0.5629, 0.6824, 0.5644, 0.6927, 0.5036, 0.6927, 0.5629, 0.6824, 0.5036, 0.6824, 0.5036, 0.6927, 0.5644, 0.6927, 0.5036, 0.6824, 0.4442, 0.6824, 0.4427, 0.6927, 0.5036, 0.6927, 0.4442, 0.6824, 0.5036, 0.6824, 0.5036, 0.6927, 0.4427, 0.6927, 0.6131, 0.6824, 0.5629, 0.6824, 0.5644, 0.6927, 0.616, 0.6927, 0.6559, 0.7117, 0.6684, 0.7117, 0.6555, 0.7655, 0.644, 0.7655, 0.5036, 0.6927, 0.5644, 0.6927, 0.5666, 0.7117, 0.5036, 0.7117, 0.5644, 0.6927, 0.5036, 0.6927, 0.5036, 0.7117, 0.5666, 0.7117, 0.5036, 0.6927, 0.4427, 0.6927, 0.4405, 0.7117, 0.5036, 0.7117, 0.4427, 0.6927, 0.5036, 0.6927, 0.5036, 0.7117, 0.4405, 0.7117, 0.616, 0.6927, 0.5644, 0.6927, 0.5666, 0.7117, 0.6201, 0.7117, 0.3911, 0.6927, 0.4427, 0.6927, 0.4405, 0.7117, 0.387, 0.7117, 0.6505, 0.6927, 0.616, 0.6927, 0.6201, 0.7117, 0.6559, 0.7117, 0.3566, 0.6927, 0.3911, 0.6927, 0.387, 0.7117, 0.3512, 0.7117, 0.6626, 0.6927, 0.6505, 0.6927, 0.6559, 0.7117, 0.6684, 0.7117, 0.3445, 0.6927, 0.3566, 0.6927, 0.3512, 0.7117, 0.3387, 0.7117, 0.6505, 0.6927, 0.6626, 0.6927, 0.6684, 0.7117, 0.6559, 0.7117, 0.3566, 0.6927, 0.3445, 0.6927, 0.3387, 0.7117, 0.3512, 0.7117, 0.616, 0.6927, 0.6505, 0.6927, 0.6559, 0.7117, 0.6201, 0.7117, 0.3911, 0.6927, 0.3566, 0.6927, 0.3512, 0.7117, 0.387, 0.7117, 0.5644, 0.6927, 0.616, 0.6927, 0.6201, 0.7117, 0.5666, 0.7117, 0.3961, 0.7655, 0.4454, 0.7655, 0.4519, 0.8232, 0.408, 0.8232, 0.3512, 0.7117, 0.3387, 0.7117, 0.3516, 0.7655, 0.3631, 0.7655, 0.6201, 0.7117, 0.6559, 0.7117, 0.644, 0.7655, 0.611, 0.7655, 0.387, 0.7117, 0.3512, 0.7117, 0.3631, 0.7655, 0.3961, 0.7655, 0.5666, 0.7117, 0.6201, 0.7117, 0.611, 0.7655, 0.5617, 0.7655, 0.4405, 0.7117, 0.387, 0.7117, 0.3961, 0.7655, 0.4454, 0.7655, 0.5036, 0.7117, 0.5666, 0.7117, 0.5617, 0.7655, 0.5036, 0.7655, 0.5666, 0.7117, 0.5036, 0.7117, 0.5036, 0.7655, 0.5617, 0.7655, 0.5036, 0.7117, 0.4405, 0.7117, 0.4454, 0.7655, 0.5036, 0.7655, 0.4405, 0.7117, 0.5036, 0.7117, 0.5036, 0.7655, 0.4454, 0.7655, 0.6201, 0.7117, 0.5666, 0.7117, 0.5617, 0.7655, 0.611, 0.7655, 0.387, 0.7117, 0.4405, 0.7117, 0.4454, 0.7655, 0.3961, 0.7655, 0.6559, 0.7117, 0.6201, 0.7117, 0.611, 0.7655, 0.644, 0.7655, 0.3512, 0.7117, 0.387, 0.7117, 0.3961, 0.7655, 0.3631, 0.7655, 0.6684, 0.7117, 0.6559, 0.7117, 0.644, 0.7655, 0.6555, 0.7655, 0.3387, 0.7117, 0.3512, 0.7117, 0.3631, 0.7655, 0.3516, 0.7655, 0.4519, 0.8232, 0.408, 0.8232, 0.408, 0.9933, 0.4519, 0.9933, 0.644, 0.7655, 0.611, 0.7655, 0.5991, 0.8232, 0.6283, 0.8232, 0.3631, 0.7655, 0.3961, 0.7655, 0.408, 0.8232, 0.3788, 0.8232, 0.6555, 0.7655, 0.644, 0.7655, 0.6283, 0.8232, 0.6386, 0.8232, 0.3516, 0.7655, 0.3631, 0.7655, 0.3788, 0.8232, 0.3685, 0.8232, 0.644, 0.7655, 0.6555, 0.7655, 0.6386, 0.8232, 0.6283, 0.8232, 0.3631, 0.7655, 0.3516, 0.7655, 0.3685, 0.8232, 0.3788, 0.8232, 0.611, 0.7655, 0.644, 0.7655, 0.6283, 0.8232, 0.5991, 0.8232, 0.3961, 0.7655, 0.3631, 0.7655, 0.3788, 0.8232, 0.408, 0.8232, 0.5617, 0.7655, 0.611, 0.7655, 0.5991, 0.8232, 0.5552, 0.8232, 0.4454, 0.7655, 0.3961, 0.7655, 0.408, 0.8232, 0.4519, 0.8232, 0.5036, 0.7655, 0.5617, 0.7655, 0.5552, 0.8232, 0.5036, 0.8232, 0.5617, 0.7655, 0.5036, 0.7655, 0.5036, 0.8232, 0.5552, 0.8232, 0.5036, 0.7655, 0.4454, 0.7655, 0.4519, 0.8232, 0.5036, 0.8232, 0.4454, 0.7655, 0.5036, 0.7655, 0.5036, 0.8232, 0.4519, 0.8232, 0.611, 0.7655, 0.5617, 0.7655, 0.5552, 0.8232, 0.5991, 0.8232, 0.5552, 0.9933, 0.5036, 0.9933, 0.4519, 0.9933, 0.408, 0.9933, 0.3788, 0.9933, 0.3685, 0.9933, 0.3788, 0.9933, 0.408, 0.9933, 0.4519, 0.9933, 0.5036, 0.9933, 0.5552, 0.9933, 0.5991, 0.9933, 0.6283, 0.9933, 0.6386, 0.9933, 0.6283, 0.9933, 0.5991, 0.9933, 0.5036, 0.8232, 0.5552, 0.8232, 0.5552, 0.9933, 0.5036, 0.9933, 0.5552, 0.8232, 0.5036, 0.8232, 0.5036, 0.9933, 0.5552, 0.9933, 0.5036, 0.8232, 0.4519, 0.8232, 0.4519, 0.9933, 0.5036, 0.9933, 0.4519, 0.8232, 0.5036, 0.8232, 0.5036, 0.9933, 0.4519, 0.9933, 0.5991, 0.8232, 0.5552, 0.8232, 0.5552, 0.9933, 0.5991, 0.9933, 0.408, 0.8232, 0.4519, 0.8232, 0.4519, 0.9933, 0.408, 0.9933, 0.6283, 0.8232, 0.5991, 0.8232, 0.5991, 0.9933, 0.6283, 0.9933, 0.3788, 0.8232, 0.408, 0.8232, 0.408, 0.9933, 0.3788, 0.9933, 0.6386, 0.8232, 0.6283, 0.8232, 0.6283, 0.9933, 0.6386, 0.9933, 0.3685, 0.8232, 0.3788, 0.8232, 0.3788, 0.9933, 0.3685, 0.9933, 0.6283, 0.8232, 0.6386, 0.8232, 0.6386, 0.9933, 0.6283, 0.9933, 0.3788, 0.8232, 0.3685, 0.8232, 0.3685, 0.9933, 0.3788, 0.9933, 0.5991, 0.8232, 0.6283, 0.8232, 0.6283, 0.9933, 0.5991, 0.9933, 0.408, 0.8232, 0.3788, 0.8232, 0.3788, 0.9933, 0.408, 0.9933, 0.5552, 0.8232, 0.5991, 0.8232, 0.5991, 0.9933, 0.5552, 0.9933])
me_cylinder_007.use_remesh_preserve_volume = False
me_cylinder_007.use_remesh_preserve_attributes = False
me_cylinder_007.use_mirror_vertex_groups = False
me_cylinder_007.update()

# ---- objects
ob_bourbon = bpy.data.objects.new('bourbon', me_cylinder_007)

# ---- transforms, parenting, visibility, modifiers, constraints
ob_bourbon.location = (0.0, 0.0, 0.0)
ob_bourbon.lineart.crease_threshold = 0.0

# ---- collection membership
col_collection_1.objects.link(ob_bourbon)

# ---- scene / render settings (as saved in the file)
scene.frame_start = 1; scene.frame_end = 250; scene.frame_set(1)
scene.render.engine = 'BLENDER_EEVEE_NEXT'
scene.render.resolution_percentage = 50
scene.render.dither_intensity = 0.0
scene.cycles.use_denoising = False
scene.cycles.samples = 10
scene.cycles.sampling_pattern = 'TABULATED_SOBOL'
scene.cycles.light_sampling_threshold = 0.0
scene.cycles.use_adaptive_sampling = False
scene.cycles.use_light_tree = False
scene.cycles.blur_glossy = 0.0
scene.cycles.pixel_filter_type = 'GAUSSIAN'
scene.cycles.sample_clamp_indirect = 0.0
scene.view_settings.view_transform = 'Standard'
bpy.context.view_layer.update()

# ---- added for rendering (the .blend has no active camera and no usable light): camera, sun
cam_auto = bpy.data.cameras.new('AutoCamera')
cam_auto.lens = 50.0
cam_auto.sensor_width = 36.0
cam_auto.clip_end = 1000.0
ob_auto_camera = bpy.data.objects.new('AutoCamera', cam_auto)
scene.collection.objects.link(ob_auto_camera)
ob_auto_camera.location = (0.686975, -0.82437, 0.890446)
ob_auto_camera.rotation_euler = (1.09748, -7.21219e-08, 0.694738)
scene.camera = ob_auto_camera
light_auto_sun = bpy.data.lights.new('AutoSun', 'SUN')
light_auto_sun.energy = 3.0
light_auto_sun.angle = 0.0523599
ob_auto_sun = bpy.data.objects.new('AutoSun', light_auto_sun)
scene.collection.objects.link(ob_auto_sun)
ob_auto_sun.rotation_euler = (0.872665, 0.174533, 0.523599)
bpy.context.view_layer.update()
